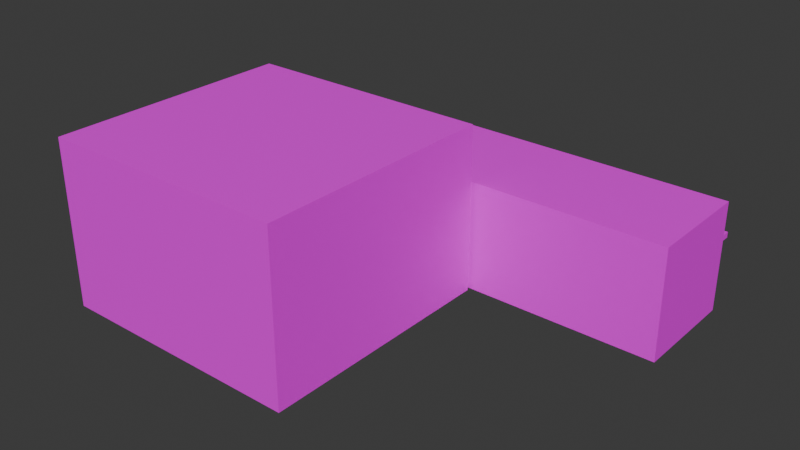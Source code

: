 # Source: map.blend  (saved by Blender 4.1.23; exported with 4.5.12 LTS)
import bpy
from mathutils import Matrix  # noqa: F401  (used for matrix-valued properties, if any)

bpy.ops.wm.read_factory_settings(use_empty=True)
scene = bpy.context.scene
scene.name = 'Scene'

# ---- collections
col_collection = bpy.data.collections.new('Collection'); scene.collection.children.link(col_collection)

# ---- images (referenced by path relative to the original .blend; pixels are not part of the script)
import os
ASSET_DIR = os.environ.get("B2B_ASSET_DIR", "")  # directory of the original .blend (textures are referenced by path, not embedded)
HERE = os.path.dirname(os.path.abspath(__file__))  # packed textures are extracted next to this script under _unpacked/

def load_image(name, relpath, width, height, colorspace="sRGB"):
    """Load a texture the original file referenced (path relative to the .blend, or extracted next to this script)."""
    p = next((c for c in (os.path.join(HERE, relpath), os.path.join(ASSET_DIR, relpath)) if relpath and os.path.exists(c)), "")
    if p:
        img = bpy.data.images.load(p, check_existing=True)
        img.name = name
    else:  # same state as the original file: an image datablock whose file is absent (Cycles renders it pink)
        img = bpy.data.images.new(name, width, height)
        img.source = "FILE"
        img.filepath = "//" + (relpath or name)
    img.colorspace_settings.name = colorspace
    return img
img_planks_png = load_image('planks.png', 'planks.png', 1024, 1024, 'sRGB')

# ---- materials (node trees are filled in below, after node groups)
mat_planks = bpy.data.materials.new('Planks')

# ---- material node trees
mat_planks.use_nodes = True; mat_planks.node_tree.nodes.clear()
_N = mat_planks.node_tree.nodes; _L = mat_planks.node_tree.links
n0 = _N.new('ShaderNodeBsdfPrincipled'); n0.name = 'Principled BSDF'; n0.location = (10, 300)
n1 = _N.new('ShaderNodeOutputMaterial'); n1.name = 'Material Output'; n1.location = (300, 300)
n2 = _N.new('ShaderNodeTexImage'); n2.name = 'Image Texture'; n2.location = (-323, 252)
n2.image = img_planks_png
_L.new(n0.outputs[0], n1.inputs[0])
_L.new(n2.outputs[0], n0.inputs[0])
n1.is_active_output = True

# ---- world
world_world = bpy.data.worlds.new('World'); scene.world = world_world
world_world.use_nodes = True; world_world.node_tree.nodes.clear()
_N = world_world.node_tree.nodes; _L = world_world.node_tree.links
n0 = _N.new('ShaderNodeOutputWorld'); n0.name = 'World Output'; n0.location = (300, 300)
n1 = _N.new('ShaderNodeBackground'); n1.name = 'Background'; n1.location = (10, 300)
n1.inputs[0].default_value = (0.05088, 0.05088, 0.05088, 1.0)
_L.new(n1.outputs[0], n0.inputs[0])
n0.is_active_output = True
world_world.color = (0.05088, 0.05088, 0.05088)
world_world.use_sun_shadow = False
world_world.sun_shadow_jitter_overblur = 0.0

# ---- meshes
me_cube_001 = bpy.data.meshes.new('Cube.001')
me_cube_001.from_pydata([(7.465, -2.732, -0.007489), (7.465, -2.732, 5.457), (7.465, 2.732, -0.007489), (7.465, 2.732, 5.457), (26.6, -2.732, -0.007489), (26.6, -2.732, 5.457), (26.6, 2.732, -0.007489), (26.6, 2.732, 5.457), (11.4, 2.732, -0.007489), (9.492, 2.732, -0.007489), (9.492, 2.732, 5.457), (11.4, 2.732, 5.457), (9.492, -2.732, -0.007489), (11.4, -2.732, -0.007489), (11.4, -2.732, 5.457), (9.492, -2.732, 5.457), (7.465, -2.732, 2.725), (7.465, 2.732, 2.725), (26.6, 2.732, 2.725), (26.6, -2.732, 2.725), (11.4, -2.732, 2.725), (9.492, -2.732, 2.725), (9.492, 2.732, 2.725), (11.4, 2.732, 2.725), (4.416, -15.28, -2.384e-07), (4.416, -15.28, 8.307), (4.416, -2.94, -2.384e-07), (4.416, -2.94, 8.307), (17.01, -15.28, -2.384e-07), (17.01, -15.28, 8.307), (17.01, -2.94, -2.384e-07), (17.01, -2.94, 8.307), (11.43, -2.94, -2.384e-07), (9.503, -2.94, -2.384e-07), (9.503, -2.94, 8.307), (11.43, -2.94, 8.307), (9.503, -15.28, -2.384e-07), (11.43, -15.28, -2.384e-07), (11.43, -15.28, 8.307), (9.503, -15.28, 8.307), (4.416, -15.28, 2.696), (4.416, -2.94, 2.696), (17.01, -2.94, 2.696), (17.01, -15.28, 2.696), (11.43, -15.28, 2.696), (9.503, -15.28, 2.696), (9.503, -2.94, 2.696), (11.43, -2.94, 2.696), (18.07, 2.732, 5.457), (20.0, 2.732, 5.457), (18.07, -2.732, -0.007489), (20.0, -2.732, -0.007489), (20.0, 2.732, -0.007489), (18.07, 2.732, -0.007489), (20.0, -2.732, 5.457), (18.07, -2.732, 5.457), (20.0, -2.732, 2.725), (18.07, -2.732, 2.725), (18.07, 2.732, 2.725), (20.0, 2.732, 2.725), (7.465, -2.732, 4.123), (7.465, -2.732, 4.383), (7.465, 2.732, 4.383), (7.465, 2.732, 4.123), (26.6, 2.732, 4.383), (26.6, 2.732, 4.123), (26.6, -2.732, 4.383), (26.6, -2.732, 4.123), (11.4, -2.732, 4.383), (11.4, -2.732, 4.123), (9.492, -2.732, 4.383), (9.492, -2.732, 4.123), (9.492, 2.732, 4.383), (9.492, 2.732, 4.123), (11.4, 2.732, 4.383), (11.4, 2.732, 4.123), (20.0, -2.732, 4.383), (20.0, -2.732, 4.123), (18.07, -2.732, 4.383), (18.07, -2.732, 4.123), (18.07, 2.732, 4.383), (18.07, 2.732, 4.123), (20.0, 2.732, 4.383), (20.0, 2.732, 4.123), (9.492, 2.802, 4.383), (9.492, 2.802, 4.123), (11.4, 2.802, 4.383), (11.4, 2.802, 4.123), (14.74, 2.732, -0.007489), (14.74, -2.732, 5.457), (14.74, -2.732, 2.725), (14.74, 2.732, 5.457), (14.74, -2.732, -0.007489), (14.74, 2.732, 2.725), (14.74, 2.732, 4.123), (14.74, 2.732, 4.383), (14.74, -2.732, 4.123), (14.74, -2.732, 4.383), (7.465, 2.732, 3.819), (7.465, 2.732, 3.543), (7.465, 2.732, 3.271), (26.6, 2.732, 3.819), (26.6, 2.732, 3.543), (26.6, 2.732, 3.271), (26.6, -2.732, 3.819), (26.6, -2.732, 3.543), (26.6, -2.732, 3.271), (11.4, -2.732, 3.819), (11.4, -2.732, 3.543), (11.4, -2.732, 3.271), (9.492, -2.732, 3.819), (9.492, -2.732, 3.543), (9.492, -2.732, 3.271), (9.492, 2.732, 3.819), (9.492, 2.732, 3.543), (9.492, 2.732, 3.271), (11.4, 2.732, 3.819), (11.4, 2.732, 3.543), (11.4, 2.732, 3.271), (20.0, -2.732, 3.819), (20.0, -2.732, 3.543), (20.0, -2.732, 3.271), (18.07, -2.732, 3.819), (18.07, -2.732, 3.543), (18.07, -2.732, 3.271), (18.07, 2.732, 3.819), (18.07, 2.732, 3.543), (18.07, 2.732, 3.271), (20.0, 2.732, 3.819), (20.0, 2.732, 3.543), (20.0, 2.732, 3.271), (7.465, -2.732, 3.271), (7.465, -2.732, 3.543), (7.465, -2.732, 3.819), (14.74, -2.732, 3.271), (14.74, -2.732, 3.543), (14.74, -2.732, 3.819), (14.74, 2.732, 3.271), (14.74, 2.732, 3.543), (14.74, 2.732, 3.819), (11.4, 2.862, 3.819), (11.4, 2.862, 3.543), (14.74, 2.862, 3.543), (14.74, 2.862, 3.819), (21.65, 2.732, 5.457), (23.3, 2.732, 5.457), (24.95, 2.732, 5.457), (21.65, -2.732, -0.007489), (23.3, -2.732, -0.007489), (24.95, -2.732, -0.007489), (21.65, 2.732, 2.725), (23.3, 2.732, 2.725), (24.95, 2.732, 2.725), (24.95, 2.732, -0.007489), (23.3, 2.732, -0.007489), (21.65, 2.732, -0.007489), (24.95, -2.732, 5.457), (23.3, -2.732, 5.457), (21.65, -2.732, 5.457), (24.95, -2.732, 2.725), (23.3, -2.732, 2.725), (21.65, -2.732, 2.725), (21.65, -2.732, 4.123), (23.3, -2.732, 4.123), (24.95, -2.732, 4.123), (21.65, -2.732, 4.383), (23.3, -2.732, 4.383), (24.95, -2.732, 4.383), (24.95, 2.732, 4.123), (23.3, 2.732, 4.123), (21.65, 2.732, 4.123), (24.95, 2.732, 4.383), (23.3, 2.732, 4.383), (21.65, 2.732, 4.383), (24.95, 2.732, 3.271), (23.3, 2.732, 3.271), (21.65, 2.732, 3.271), (24.95, 2.732, 3.543), (21.65, 2.732, 3.543), (24.95, 2.732, 3.819), (21.65, 2.732, 3.819), (21.65, -2.732, 3.271), (23.3, -2.732, 3.271), (24.95, -2.732, 3.271), (21.65, -2.732, 3.543), (23.3, -2.732, 3.543), (24.95, -2.732, 3.543), (21.65, -2.732, 3.819), (23.3, -2.732, 3.819), (24.95, -2.732, 3.819), (26.6, 3.14, 3.819), (26.6, 3.14, 3.543), (20.0, 3.14, 3.543), (20.0, 3.14, 3.271), (21.65, 3.14, 3.271), (21.65, 3.14, 3.543), (24.95, 3.14, 4.123), (23.3, 3.14, 4.123), (21.65, 3.14, 4.123), (24.95, 3.14, 3.271), (23.3, 3.14, 3.271), (24.95, 3.14, 3.543), (24.95, 3.14, 3.819), (21.65, 3.14, 3.819)], [], [(61, 62, 3, 1), (171, 64, 7, 146), (64, 66, 5, 7), (70, 61, 1, 15), (153, 149, 4, 6), (10, 15, 1, 3), (91, 89, 14, 11), (11, 14, 15, 10), (2, 0, 12, 9), (9, 12, 13, 8), (97, 68, 14, 89), (68, 70, 15, 14), (62, 72, 10, 3), (72, 74, 11, 10), (9, 8, 23, 22), (2, 9, 22, 17), (92, 13, 20, 90), (12, 0, 16, 21), (6, 4, 19, 18), (153, 6, 18, 152), (0, 2, 17, 16), (40, 41, 27, 25), (47, 42, 31, 35), (42, 43, 29, 31), (45, 40, 25, 39), (32, 37, 28, 30), (34, 39, 25, 27), (31, 29, 38, 35), (35, 38, 39, 34), (26, 24, 36, 33), (33, 36, 37, 32), (43, 44, 38, 29), (44, 45, 39, 38), (41, 46, 34, 27), (46, 47, 35, 34), (26, 33, 46, 41), (37, 36, 45, 44), (28, 37, 44, 43), (36, 24, 40, 45), (30, 28, 43, 42), (32, 30, 42, 47), (24, 26, 41, 40), (88, 53, 58, 93), (147, 51, 56, 161), (51, 50, 57, 56), (165, 76, 54, 158), (76, 78, 55, 54), (144, 158, 54, 49), (49, 54, 55, 48), (88, 92, 50, 53), (53, 50, 51, 52), (95, 80, 48, 91), (80, 82, 49, 48), (125, 128, 83, 81), (81, 83, 82, 80), (139, 125, 81, 94), (94, 81, 80, 95), (119, 122, 79, 77), (77, 79, 78, 76), (187, 119, 77, 162), (162, 77, 76, 165), (113, 116, 75, 73), (73, 75, 87, 85), (98, 113, 73, 63), (63, 73, 72, 62), (107, 110, 71, 69), (69, 71, 70, 68), (136, 107, 69, 96), (96, 69, 68, 97), (110, 133, 60, 71), (71, 60, 61, 70), (101, 104, 67, 65), (65, 67, 66, 64), (179, 101, 65, 168), (168, 65, 64, 171), (133, 98, 63, 60), (60, 63, 62, 61), (75, 74, 86, 87), (72, 73, 85, 84), (74, 72, 84, 86), (79, 96, 97, 78), (122, 136, 96, 79), (75, 94, 95, 74), (116, 139, 94, 75), (74, 95, 91, 11), (8, 13, 92, 88), (8, 88, 93, 23), (50, 92, 90, 57), (78, 97, 89, 55), (48, 55, 89, 91), (23, 93, 137, 118), (118, 137, 138, 117), (117, 138, 142, 141), (57, 90, 134, 124), (124, 134, 135, 123), (123, 135, 136, 122), (16, 17, 100, 131), (131, 100, 99, 132), (132, 99, 98, 133), (152, 18, 103, 174), (174, 103, 102, 177), (177, 102, 191, 201), (18, 19, 106, 103), (103, 106, 105, 102), (102, 105, 104, 101), (21, 16, 131, 112), (112, 131, 132, 111), (111, 132, 133, 110), (90, 20, 109, 134), (134, 109, 108, 135), (135, 108, 107, 136), (20, 21, 112, 109), (109, 112, 111, 108), (108, 111, 110, 107), (17, 22, 115, 100), (100, 115, 114, 99), (99, 114, 113, 98), (22, 23, 118, 115), (115, 118, 117, 114), (114, 117, 116, 113), (161, 56, 121, 181), (181, 121, 120, 184), (184, 120, 119, 187), (56, 57, 124, 121), (121, 124, 123, 120), (120, 123, 122, 119), (93, 58, 127, 137), (137, 127, 126, 138), (138, 126, 125, 139), (58, 59, 130, 127), (127, 130, 129, 126), (126, 129, 128, 125), (116, 117, 141, 140), (138, 139, 143, 142), (139, 116, 140, 143), (105, 186, 189, 104), (186, 185, 188, 189), (185, 184, 187, 188), (106, 183, 186, 105), (183, 182, 185, 186), (182, 181, 184, 185), (19, 159, 183, 106), (159, 160, 182, 183), (160, 161, 181, 182), (129, 178, 180, 128), (130, 176, 194, 193), (174, 177, 201, 199), (168, 169, 197, 196), (170, 180, 203, 198), (176, 175, 200, 194), (59, 150, 176, 130), (150, 151, 175, 176), (151, 152, 174, 175), (83, 170, 173, 82), (170, 169, 172, 173), (169, 168, 171, 172), (128, 180, 170, 83), (175, 174, 199, 200), (102, 101, 190, 191), (67, 164, 167, 66), (164, 163, 166, 167), (163, 162, 165, 166), (104, 189, 164, 67), (189, 188, 163, 164), (188, 187, 162, 163), (7, 5, 156, 146), (146, 156, 157, 145), (145, 157, 158, 144), (66, 167, 156, 5), (167, 166, 157, 156), (166, 165, 158, 157), (4, 149, 159, 19), (149, 148, 160, 159), (148, 147, 161, 160), (52, 155, 150, 59), (155, 154, 151, 150), (154, 153, 152, 151), (52, 51, 147, 155), (155, 147, 148, 154), (154, 148, 149, 153), (82, 173, 144, 49), (173, 172, 145, 144), (172, 171, 146, 145), (169, 170, 198, 197), (179, 168, 196, 202), (178, 129, 192, 195), (180, 178, 195, 203), (101, 179, 202, 190), (129, 130, 193, 192)])
_uv = me_cube_001.uv_layers.new(name='UVMap')
_uv.uv.foreach_set('vector', [2.254, 3.438, 2.254, 5.885, 1.773, 5.885, 1.773, 3.438, 2.254, 2.699, 2.254, 3.438, 1.773, 3.438, 1.773, 2.699, 4.702, 3.438, 4.702, 5.885, 4.221, 5.885, 4.221, 3.438, 4.702, 2.53, 4.702, 3.438, 4.221, 3.438, 4.221, 2.53, -2.255, -0.1229, -4.356, -0.1229, -4.356, -0.757, -2.255, -0.757, -0.1544, 0.02229, -2.255, 0.02229, -2.255, -0.757, -0.1544, -0.757, -0.1544, 2.039, -2.255, 2.039, -2.255, 0.7575, -0.1544, 0.7575, -0.1544, 0.7575, -2.255, 0.7575, -2.255, 0.02229, -0.1544, 0.02229, -2.255, 6.598, -4.356, 6.598, -4.356, 5.819, -2.255, 5.819, -2.255, 5.819, -4.356, 5.819, -4.356, 5.084, -2.255, 5.084, 4.702, 0.1803, 4.702, 1.673, 4.221, 1.673, 4.221, 0.1803, 4.702, 1.673, 4.702, 2.53, 4.221, 2.53, 4.221, 1.673, 2.254, -5.132, 2.254, -4.224, 1.773, -4.224, 1.773, -5.132, 2.254, -4.224, 2.254, -3.367, 1.773, -3.367, 1.773, -4.224, 4.221, -4.224, 4.221, -3.367, 2.997, -3.367, 2.997, -4.224, 4.221, -5.132, 4.221, -4.224, 2.997, -4.224, 2.997, -5.132, 6.668, 0.1803, 6.668, 1.673, 5.444, 1.673, 5.444, 0.1803, 6.668, 2.53, 6.668, 3.438, 5.444, 3.438, 5.444, 2.53, 6.668, 3.438, 6.668, 5.885, 5.444, 5.885, 5.444, 3.438, 4.221, 2.699, 4.221, 3.438, 2.997, 3.438, 2.997, 2.699, 4.221, 3.438, 4.221, 5.885, 2.997, 5.885, 2.997, 3.438, -3.155, 0.5086, -3.155, 6.037, -5.668, 6.037, -5.668, 0.5086, 0.5652, -1.991, 0.5652, 0.5086, -1.948, 0.5086, -1.948, -1.991, 0.5652, 0.5086, 0.5652, 6.037, -1.948, 6.037, -1.948, 0.5086, -3.155, -1.77, -3.155, 0.5086, -5.668, 0.5086, -5.668, -1.77, 0.3891, -3.452, -4.356, -3.452, -4.356, -5.598, 0.3891, -5.598, 5.134, -3.643, 0.3891, -3.643, 0.3891, -5.598, 5.134, -5.598, 5.134, -0.757, 0.3891, -0.757, 0.3891, -2.903, 5.134, -2.903, 5.134, -2.903, 0.3891, -2.903, 0.3891, -3.643, 5.134, -3.643, 0.3891, -0.757, -4.356, -0.757, -4.356, -2.713, 0.3891, -2.713, 0.3891, -2.713, -4.356, -2.713, -4.356, -3.452, 0.3891, -3.452, -3.155, -5.132, -3.155, -2.632, -5.668, -2.632, -5.668, -5.132, -3.155, -2.632, -3.155, -1.77, -5.668, -1.77, -5.668, -2.632, 0.5652, -5.132, 0.5652, -2.853, -1.948, -2.853, -1.948, -5.132, 0.5652, -2.853, 0.5652, -1.991, -1.948, -1.991, -1.948, -2.853, 1.773, -5.132, 1.773, -2.853, 0.5652, -2.853, 0.5652, -5.132, -1.948, -2.632, -1.948, -1.77, -3.155, -1.77, -3.155, -2.632, -1.948, -5.132, -1.948, -2.632, -3.155, -2.632, -3.155, -5.132, -1.948, -1.77, -1.948, 0.5086, -3.155, 0.5086, -3.155, -1.77, 1.773, 0.5086, 1.773, 6.037, 0.5652, 6.037, 0.5652, 0.5086, 1.773, -1.991, 1.773, 0.5086, 0.5652, 0.5086, 0.5652, -1.991, -1.948, 0.5086, -1.948, 6.037, -3.155, 6.037, -3.155, 0.5086, 4.221, -1.874, 4.221, -0.3814, 2.997, -0.3814, 2.997, -1.874, 6.668, -2.915, 6.668, -2.177, 5.444, -2.177, 5.444, -2.915, 6.668, -2.177, 6.668, -1.313, 5.444, -1.313, 5.444, -2.177, 4.702, -2.915, 4.702, -2.177, 4.221, -2.177, 4.221, -2.915, 4.702, -2.177, 4.702, -1.313, 4.221, -1.313, 4.221, -2.177, -0.1544, 4.696, -2.255, 4.696, -2.255, 4.062, -0.1544, 4.062, -0.1544, 4.062, -2.255, 4.062, -2.255, 3.32, -0.1544, 3.32, -2.255, 3.802, -4.356, 3.802, -4.356, 2.521, -2.255, 2.521, -2.255, 2.521, -4.356, 2.521, -4.356, 1.779, -2.255, 1.779, 2.254, -1.874, 2.254, -0.3814, 1.773, -0.3814, 1.773, -1.874, 2.254, -0.3814, 2.254, 0.4826, 1.773, 0.4826, 1.773, -0.3814, 2.507, -0.3814, 2.507, 0.4826, 2.371, 0.4826, 2.371, -0.3814, 2.371, -0.3814, 2.371, 0.4826, 2.254, 0.4826, 2.254, -0.3814, 2.507, -1.874, 2.507, -0.3814, 2.371, -0.3814, 2.371, -1.874, 2.371, -1.874, 2.371, -0.3814, 2.254, -0.3814, 2.254, -1.874, 4.954, -2.177, 4.954, -1.313, 4.818, -1.313, 4.818, -2.177, 4.818, -2.177, 4.818, -1.313, 4.702, -1.313, 4.702, -2.177, 4.954, -2.915, 4.954, -2.177, 4.818, -2.177, 4.818, -2.915, 4.818, -2.915, 4.818, -2.177, 4.702, -2.177, 4.702, -2.915, 2.507, -4.224, 2.507, -3.367, 2.371, -3.367, 2.371, -4.224, 4.917e-08, 1.0, 1.247e-07, 9.412e-15, 0.03663, 2.765e-09, 0.03663, 1.0, 2.507, -5.132, 2.507, -4.224, 2.371, -4.224, 2.371, -5.132, 2.371, -5.132, 2.371, -4.224, 2.254, -4.224, 2.254, -5.132, 4.954, 1.673, 4.954, 2.53, 4.818, 2.53, 4.818, 1.673, 4.818, 1.673, 4.818, 2.53, 4.702, 2.53, 4.702, 1.673, 4.954, 0.1803, 4.954, 1.673, 4.818, 1.673, 4.818, 0.1803, 4.818, 0.1803, 4.818, 1.673, 4.702, 1.673, 4.702, 0.1803, 4.954, 2.53, 4.954, 3.438, 4.818, 3.438, 4.818, 2.53, 4.818, 2.53, 4.818, 3.438, 4.702, 3.438, 4.702, 2.53, 4.954, 3.438, 4.954, 5.885, 4.818, 5.885, 4.818, 3.438, 4.818, 3.438, 4.818, 5.885, 4.702, 5.885, 4.702, 3.438, 2.507, 2.699, 2.507, 3.438, 2.371, 3.438, 2.371, 2.699, 2.371, 2.699, 2.371, 3.438, 2.254, 3.438, 2.254, 2.699, 2.507, 3.438, 2.507, 5.885, 2.371, 5.885, 2.371, 3.438, 2.371, 3.438, 2.371, 5.885, 2.254, 5.885, 2.254, 3.438, 0.07326, 0.136, 0.07326, -4.923e-07, 0.1099, -4.891e-07, 0.1099, 0.136, 0.1099, 0.136, 0.1099, 0.272, 0.07326, 0.272, 0.07326, 0.136, 0.03663, 1.0, 0.03663, 5.015e-07, 0.07326, 5.042e-07, 0.07326, 1.0, 4.818, -1.313, 4.818, 0.1803, 4.702, 0.1803, 4.702, -1.313, 4.954, -1.313, 4.954, 0.1803, 4.818, 0.1803, 4.818, -1.313, 2.371, -3.367, 2.371, -1.874, 2.254, -1.874, 2.254, -3.367, 2.507, -3.367, 2.507, -1.874, 2.371, -1.874, 2.371, -3.367, 2.254, -3.367, 2.254, -1.874, 1.773, -1.874, 1.773, -3.367, -2.255, 5.084, -4.356, 5.084, -4.356, 3.802, -2.255, 3.802, 4.221, -3.367, 4.221, -1.874, 2.997, -1.874, 2.997, -3.367, 6.668, -1.313, 6.668, 0.1803, 5.444, 0.1803, 5.444, -1.313, 4.702, -1.313, 4.702, 0.1803, 4.221, 0.1803, 4.221, -1.313, -0.1544, 3.32, -2.255, 3.32, -2.255, 2.039, -0.1544, 2.039, 2.997, -3.367, 2.997, -1.874, 2.752, -1.874, 2.752, -3.367, 2.752, -3.367, 2.752, -1.874, 2.63, -1.874, 2.63, -3.367, -3.97e-09, 1.0, 7.153e-08, 5.4e-15, 0.03899, 2.944e-09, 0.03899, 1.0, 5.444, -1.313, 5.444, 0.1803, 5.2, 0.1803, 5.2, -1.313, 5.2, -1.313, 5.2, 0.1803, 5.078, 0.1803, 5.078, -1.313, 5.078, -1.313, 5.078, 0.1803, 4.954, 0.1803, 4.954, -1.313, 2.997, 3.438, 2.997, 5.885, 2.752, 5.885, 2.752, 3.438, 2.752, 3.438, 2.752, 5.885, 2.63, 5.885, 2.63, 3.438, 2.63, 3.438, 2.63, 5.885, 2.507, 5.885, 2.507, 3.438, 2.997, 2.699, 2.997, 3.438, 2.752, 3.438, 2.752, 2.699, 2.752, 2.699, 2.752, 3.438, 2.63, 3.438, 2.63, 2.699, 0.1646, 0.3333, 0.1646, 1.243e-08, 0.2469, 1.864e-08, 0.2469, 0.3333, 5.444, 3.438, 5.444, 5.885, 5.2, 5.885, 5.2, 3.438, 5.2, 3.438, 5.2, 5.885, 5.078, 5.885, 5.078, 3.438, 5.078, 3.438, 5.078, 5.885, 4.954, 5.885, 4.954, 3.438, 5.444, 2.53, 5.444, 3.438, 5.2, 3.438, 5.2, 2.53, 5.2, 2.53, 5.2, 3.438, 5.078, 3.438, 5.078, 2.53, 5.078, 2.53, 5.078, 3.438, 4.954, 3.438, 4.954, 2.53, 5.444, 0.1803, 5.444, 1.673, 5.2, 1.673, 5.2, 0.1803, 5.2, 0.1803, 5.2, 1.673, 5.078, 1.673, 5.078, 0.1803, 5.078, 0.1803, 5.078, 1.673, 4.954, 1.673, 4.954, 0.1803, 5.444, 1.673, 5.444, 2.53, 5.2, 2.53, 5.2, 1.673, 5.2, 1.673, 5.2, 2.53, 5.078, 2.53, 5.078, 1.673, 5.078, 1.673, 5.078, 2.53, 4.954, 2.53, 4.954, 1.673, 2.997, -5.132, 2.997, -4.224, 2.752, -4.224, 2.752, -5.132, 2.752, -5.132, 2.752, -4.224, 2.63, -4.224, 2.63, -5.132, 2.63, -5.132, 2.63, -4.224, 2.507, -4.224, 2.507, -5.132, 2.997, -4.224, 2.997, -3.367, 2.752, -3.367, 2.752, -4.224, 2.752, -4.224, 2.752, -3.367, 2.63, -3.367, 2.63, -4.224, 2.63, -4.224, 2.63, -3.367, 2.507, -3.367, 2.507, -4.224, 5.444, -2.915, 5.444, -2.177, 5.2, -2.177, 5.2, -2.915, 5.2, -2.915, 5.2, -2.177, 5.078, -2.177, 5.078, -2.915, 5.078, -2.915, 5.078, -2.177, 4.954, -2.177, 4.954, -2.915, 5.444, -2.177, 5.444, -1.313, 5.2, -1.313, 5.2, -2.177, 5.2, -2.177, 5.2, -1.313, 5.078, -1.313, 5.078, -2.177, 5.078, -2.177, 5.078, -1.313, 4.954, -1.313, 4.954, -2.177, 2.997, -1.874, 2.997, -0.3814, 2.752, -0.3814, 2.752, -1.874, 2.752, -1.874, 2.752, -0.3814, 2.63, -0.3814, 2.63, -1.874, 2.63, -1.874, 2.63, -0.3814, 2.507, -0.3814, 2.507, -1.874, 2.997, -0.3814, 2.997, 0.4826, 2.752, 0.4826, 2.752, -0.3814, 2.752, -0.3814, 2.752, 0.4826, 2.63, 0.4826, 2.63, -0.3814, 2.63, -0.3814, 2.63, 0.4826, 2.507, 0.4826, 2.507, -0.3814, 0.117, 1.023e-08, 0.117, 0.08285, 0.07798, 0.08285, 0.07798, 6.818e-09, 0.07799, 0.1657, 0.07799, 0.08285, 0.117, 0.08285, 0.117, 0.1657, 0.03899, 1.0, 0.03899, 2.944e-09, 0.07798, 5.888e-09, 0.07798, 1.0, 5.078, -5.132, 5.078, -4.393, 4.954, -4.393, 4.954, -5.132, 5.078, -4.393, 5.078, -3.654, 4.954, -3.654, 4.954, -4.393, 5.078, -3.654, 5.078, -2.915, 4.954, -2.915, 4.954, -3.654, 5.2, -5.132, 5.2, -4.393, 5.078, -4.393, 5.078, -5.132, 5.2, -4.393, 5.2, -3.654, 5.078, -3.654, 5.078, -4.393, 5.2, -3.654, 5.2, -2.915, 5.078, -2.915, 5.078, -3.654, 5.444, -5.132, 5.444, -4.393, 5.2, -4.393, 5.2, -5.132, 5.444, -4.393, 5.444, -3.654, 5.2, -3.654, 5.2, -4.393, 5.444, -3.654, 5.444, -2.915, 5.2, -2.915, 5.2, -3.654, 2.63, 0.4826, 2.63, 1.221, 2.507, 1.221, 2.507, 0.4826, 2.086e-08, 1.0, 4.603e-08, 0.6667, 0.0823, 0.6667, 0.0823, 1.0, 0.3019, 0.0823, 0.2469, 0.0823, 0.2469, -2.954e-08, 0.3019, -2.539e-08, 0.0823, 0.6667, 0.0823, 0.3333, 0.1646, 0.3333, 0.1646, 0.6667, 0.2469, 0.6667, 0.2469, 0.7281, 0.1646, 0.7281, 0.1646, 0.6667, 4.603e-08, 0.6667, 7.12e-08, 0.3333, 0.0823, 0.3333, 0.0823, 0.6667, 2.997, 0.4826, 2.997, 1.221, 2.752, 1.221, 2.752, 0.4826, 2.997, 1.221, 2.997, 1.96, 2.752, 1.96, 2.752, 1.221, 2.997, 1.96, 2.997, 2.699, 2.752, 2.699, 2.752, 1.96, 2.371, 0.4826, 2.371, 1.221, 2.254, 1.221, 2.254, 0.4826, 2.371, 1.221, 2.371, 1.96, 2.254, 1.96, 2.254, 1.221, 2.371, 1.96, 2.371, 2.699, 2.254, 2.699, 2.254, 1.96, 2.507, 0.4826, 2.507, 1.221, 2.371, 1.221, 2.371, 0.4826, 7.12e-08, 0.3333, 9.636e-08, 7.275e-15, 0.0823, 6.214e-09, 0.0823, 0.3333, 0.2204, 0.9485, 0.1646, 0.9485, 0.1646, 0.8662, 0.2204, 0.8662, 4.818, -5.132, 4.818, -4.393, 4.702, -4.393, 4.702, -5.132, 4.818, -4.393, 4.818, -3.654, 4.702, -3.654, 4.702, -4.393, 4.818, -3.654, 4.818, -2.915, 4.702, -2.915, 4.702, -3.654, 4.954, -5.132, 4.954, -4.393, 4.818, -4.393, 4.818, -5.132, 4.954, -4.393, 4.954, -3.654, 4.818, -3.654, 4.818, -4.393, 4.954, -3.654, 4.954, -2.915, 4.818, -2.915, 4.818, -3.654, -0.1544, 6.598, -2.255, 6.598, -2.255, 5.964, -0.1544, 5.964, -0.1544, 5.964, -2.255, 5.964, -2.255, 5.33, -0.1544, 5.33, -0.1544, 5.33, -2.255, 5.33, -2.255, 4.696, -0.1544, 4.696, 4.702, -5.132, 4.702, -4.393, 4.221, -4.393, 4.221, -5.132, 4.702, -4.393, 4.702, -3.654, 4.221, -3.654, 4.221, -4.393, 4.702, -3.654, 4.702, -2.915, 4.221, -2.915, 4.221, -3.654, 6.668, -5.132, 6.668, -4.393, 5.444, -4.393, 5.444, -5.132, 6.668, -4.393, 6.668, -3.654, 5.444, -3.654, 5.444, -4.393, 6.668, -3.654, 6.668, -2.915, 5.444, -2.915, 5.444, -3.654, 4.221, 0.4826, 4.221, 1.221, 2.997, 1.221, 2.997, 0.4826, 4.221, 1.221, 4.221, 1.96, 2.997, 1.96, 2.997, 1.221, 4.221, 1.96, 4.221, 2.699, 2.997, 2.699, 2.997, 1.96, -2.255, 1.779, -4.356, 1.779, -4.356, 1.145, -2.255, 1.145, -2.255, 1.145, -4.356, 1.145, -4.356, 0.5112, -2.255, 0.5112, -2.255, 0.5112, -4.356, 0.5112, -4.356, -0.1229, -2.255, -0.1229, 2.254, 0.4826, 2.254, 1.221, 1.773, 1.221, 1.773, 0.4826, 2.254, 1.221, 2.254, 1.96, 1.773, 1.96, 1.773, 1.221, 2.254, 1.96, 2.254, 2.699, 1.773, 2.699, 1.773, 1.96, 0.0823, 0.3333, 0.0823, 6.214e-09, 0.1646, 1.243e-08, 0.1646, 0.3333, 0.2261, 0.8662, 0.1646, 0.8662, 0.1646, 0.7839, 0.2261, 0.7839, 0.0823, 1.0, 0.0823, 0.6667, 0.1646, 0.6667, 0.1646, 1.0, 0.2469, 0.7281, 0.2469, 0.7839, 0.1646, 0.7839, 0.1646, 0.7281, 0.1646, 0.6667, 0.1646, 0.3333, 0.2469, 0.3333, 0.2469, 0.6667, 0.2469, 0.0823, 0.3019, 0.0823, 0.3019, 0.1646, 0.2469, 0.1646])
me_cube_001.materials.append(mat_planks)
me_cube_001.update()
me_cube_002 = bpy.data.meshes.new('Cube.002')
me_cube_002.from_pydata([(9.481, -2.651, -0.01393), (11.5, -2.651, -0.01393), (11.5, -2.651, 2.824), (9.481, -2.651, 2.824), (9.481, -3.011, -0.01393), (11.5, -3.011, -0.01393), (11.5, -3.011, 2.824), (9.481, -3.011, 2.824), (9.676, -2.651, 0.04788), (11.27, -2.651, 0.04788), (11.27, -2.651, 2.698), (9.676, -2.651, 2.698), (9.676, -3.009, 0.04788), (11.27, -3.009, 0.04788), (11.27, -3.009, 2.698), (9.676, -3.009, 2.698)], [], [(0, 4, 7, 3), (1, 5, 4, 0), (3, 7, 6, 2), (2, 6, 5, 1), (2, 10, 11, 3), (1, 9, 10, 2), (3, 11, 8, 0), (0, 8, 9, 1), (11, 15, 12, 8), (8, 12, 13, 9), (10, 14, 15, 11), (9, 13, 14, 10), (7, 15, 14, 6), (4, 12, 15, 7), (6, 14, 13, 5), (5, 13, 12, 4)])
_uv = me_cube_002.uv_layers.new(name='UVMap')
_uv.uv.foreach_set('vector', [1.143, 0.5839, 1.013, 0.5839, 1.013, -0.4022, 1.143, -0.4022, 0.4355, 1.292, 0.3056, 1.292, 0.3056, 0.5839, 0.4355, 0.5839, 0.5655, 1.292, 0.4355, 1.292, 0.4355, 0.5839, 0.5655, 0.5839, 1.143, -0.4022, 1.273, -0.4022, 1.273, 0.5839, 1.143, 0.5839, 0.3056, -0.4022, 0.2248, -0.3405, -0.332, -0.3405, -0.4022, -0.4022, 0.3056, 0.5839, 0.2248, 0.5616, 0.2248, -0.3405, 0.3056, -0.4022, -0.4022, -0.4022, -0.332, -0.3405, -0.332, 0.5616, -0.4022, 0.5839, -0.4022, 0.5839, -0.332, 0.5616, 0.2248, 0.5616, 0.3056, 0.5839, 1.273, -0.4022, 1.402, -0.4022, 1.402, 0.5, 1.273, 0.5, 0.6944, 1.141, 0.5655, 1.141, 0.5655, 0.5839, 0.6944, 0.5839, 0.8234, 1.141, 0.6944, 1.141, 0.6944, 0.5839, 0.8234, 0.5839, 1.402, 1.402, 1.273, 1.402, 1.273, 0.5, 1.402, 0.5, 1.013, -0.4022, 0.9432, -0.3405, 0.3863, -0.3405, 0.3056, -0.4022, 1.013, 0.5839, 0.9432, 0.5616, 0.9432, -0.3405, 1.013, -0.4022, 0.3056, -0.4022, 0.3863, -0.3405, 0.3863, 0.5616, 0.3056, 0.5839, 0.3056, 0.5839, 0.3863, 0.5616, 0.9432, 0.5616, 1.013, 0.5839])
me_cube_002.materials.append(mat_planks)
me_cube_002.update()
me_cube_003 = bpy.data.meshes.new('Cube.003')
me_cube_003.from_pydata([(18.04, 2.922, -0.01393), (20.11, 2.922, -0.01393), (20.11, 2.922, 2.884), (18.04, 2.922, 2.884), (18.04, 2.562, -0.01393), (20.11, 2.562, -0.01393), (20.11, 2.562, 2.884), (18.04, 2.562, 2.884), (18.27, 2.922, 0.03368), (19.85, 2.922, 0.03368), (19.85, 2.922, 2.713), (18.27, 2.922, 2.713), (18.27, 2.565, 0.03368), (19.85, 2.565, 0.03368), (19.85, 2.565, 2.713), (18.27, 2.565, 2.713)], [], [(0, 4, 7, 3), (1, 5, 4, 0), (3, 7, 6, 2), (2, 6, 5, 1), (2, 10, 11, 3), (1, 9, 10, 2), (3, 11, 8, 0), (0, 8, 9, 1), (11, 15, 12, 8), (8, 12, 13, 9), (10, 14, 15, 11), (9, 13, 14, 10), (7, 15, 14, 6), (4, 12, 15, 7), (6, 14, 13, 5), (5, 13, 12, 4)])
_uv = me_cube_003.uv_layers.new(name='UVMap')
_uv.uv.foreach_set('vector', [1.229, 0.5951, 1.082, 0.5951, 1.082, -0.5225, 1.229, -0.5225, 0.4269, 1.397, 0.2796, 1.397, 0.2796, 0.5951, 0.4269, 0.5951, 0.5742, 1.397, 0.4269, 1.397, 0.4269, 0.5951, 0.5742, 0.5951, 1.229, -0.5225, 1.376, -0.5225, 1.376, 0.5951, 1.229, 0.5951, 0.2796, -0.5225, 0.1881, -0.4526, -0.443, -0.4526, -0.5225, -0.5225, 0.2796, 0.5951, 0.1881, 0.5699, 0.1881, -0.4526, 0.2796, -0.5225, -0.5225, -0.5225, -0.443, -0.4526, -0.443, 0.5699, -0.5225, 0.5951, -0.5225, 0.5951, -0.443, 0.5699, 0.1881, 0.5699, 0.2796, 0.5951, 1.376, -0.5225, 1.523, -0.5225, 1.523, 0.5, 1.376, 0.5, 0.7204, 1.226, 0.5742, 1.226, 0.5742, 0.5951, 0.7204, 0.5951, 0.8666, 1.226, 0.7204, 1.226, 0.7204, 0.5951, 0.8666, 0.5951, 1.523, 1.522, 1.376, 1.522, 1.376, 0.5, 1.523, 0.5, 1.082, -0.5225, 1.002, -0.4526, 0.3711, -0.4526, 0.2796, -0.5225, 1.082, 0.5951, 1.002, 0.5698, 1.002, -0.4526, 1.082, -0.5225, 0.2796, -0.5225, 0.3711, -0.4526, 0.3711, 0.5698, 0.2796, 0.5951, 0.2796, 0.5951, 0.3711, 0.5698, 1.002, 0.5698, 1.082, 0.5951])
me_cube_003.materials.append(mat_planks)
me_cube_003.update()

# ---- objects
ob_cube = bpy.data.objects.new('Cube', me_cube_001)
ob_cube_001 = bpy.data.objects.new('Cube.001', me_cube_002)
ob_cube_002 = bpy.data.objects.new('Cube.002', me_cube_003)

# ---- transforms, parenting, visibility, modifiers, constraints
ob_cube.location = (0.0, 0.0, 0.0)
ob_cube_001.location = (0.0, 0.0, 0.0)
ob_cube_002.location = (0.0, 0.0, 0.0)

# ---- collection membership
col_collection.objects.link(ob_cube)
col_collection.objects.link(ob_cube_001)
col_collection.objects.link(ob_cube_002)

# ---- scene / render settings (as saved in the file)
scene.frame_start = 1; scene.frame_end = 250; scene.frame_set(1)
scene.render.engine = 'BLENDER_EEVEE_NEXT'
scene.cycles.sampling_pattern = 'TABULATED_SOBOL'
scene.eevee.ray_tracing_options.trace_max_roughness = 0.0
bpy.context.view_layer.update()

# ---- added for rendering (the .blend has no active camera and no usable light): camera, sun
cam_auto = bpy.data.cameras.new('AutoCamera')
cam_auto.lens = 50.0
cam_auto.sensor_width = 36.0
cam_auto.clip_end = 1000.0
ob_auto_camera = bpy.data.objects.new('AutoCamera', cam_auto)
scene.collection.objects.link(ob_auto_camera)
ob_auto_camera.location = (43.274, -39.3922, 26.3601)
ob_auto_camera.rotation_euler = (1.09748, -7.21219e-08, 0.694738)
scene.camera = ob_auto_camera
light_auto_sun = bpy.data.lights.new('AutoSun', 'SUN')
light_auto_sun.energy = 3.0
light_auto_sun.angle = 0.0523599
ob_auto_sun = bpy.data.objects.new('AutoSun', light_auto_sun)
scene.collection.objects.link(ob_auto_sun)
ob_auto_sun.rotation_euler = (0.872665, 0.174533, 0.523599)
bpy.context.view_layer.update()
